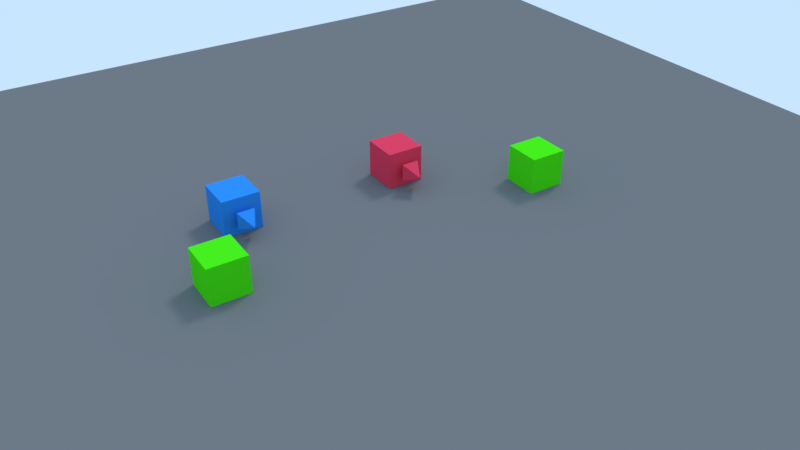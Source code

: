 # Source: resolucao008b.blend  (saved by Blender 2.79.7; exported with 4.5.12 LTS)
import bpy
from mathutils import Matrix  # noqa: F401  (used for matrix-valued properties, if any)

bpy.ops.wm.read_factory_settings(use_empty=True)
scene = bpy.context.scene
scene.name = 'Scene'

# ---- collections
col_collection_1 = bpy.data.collections.new('Collection 1'); scene.collection.children.link(col_collection_1)

# ---- materials (node trees are filled in below, after node groups)
mat_material = bpy.data.materials.new('Material')
mat_material.alpha_threshold = 0.0
mat_material.use_transparent_shadow = False
mat_material.diffuse_color = (0.07044, 0.8, 0.01048, 1.0)
mat_material.roughness = 0.5
mat_material_002 = bpy.data.materials.new('Material.002')
mat_material_002.alpha_threshold = 0.0
mat_material_002.use_transparent_shadow = False
mat_material_002.diffuse_color = (0.8, 0.0536, 0.1072, 1.0)
mat_material_002.roughness = 0.5
mat_cube = bpy.data.materials.new('Cube')
mat_cube.alpha_threshold = 0.0
mat_cube.use_transparent_shadow = False
mat_cube.diffuse_color = (0.03046, 0.2563, 0.8, 1.0)
mat_cube.roughness = 0.5
mat_cube.line_color = (0.0, 0.0, 0.0, 1.0)
mat_ground = bpy.data.materials.new('Ground')
mat_ground.alpha_threshold = 0.0
mat_ground.use_transparent_shadow = False
mat_ground.diffuse_color = (0.1789, 0.1789, 0.1789, 1.0)
mat_ground.roughness = 0.5
mat_ground.line_color = (0.0, 0.0, 0.0, 1.0)

# ---- material node trees

# ---- world
world_world = bpy.data.worlds.new('World'); scene.world = world_world
world_world.color = (0.5853, 0.7879, 1.0)
world_world.use_sun_shadow = False
world_world.sun_shadow_jitter_overblur = 0.0

# ---- cameras
cam_camera = bpy.data.cameras.new('Camera')
cam_camera.clip_end = 100.0
cam_camera.lens = 35.0
cam_camera.sensor_width = 32.0
cam_camera.sensor_height = 18.0
cam_camera.ortho_scale = 7.314
cam_camera.dof.focus_distance = 0.0
cam_camera.dof.aperture_fstop = 128.0

# ---- lights
light_lamp_002 = bpy.data.lights.new('Lamp.002', 'SUN')
light_lamp_002.color = (1.0, 0.2858, 0.003573)
light_lamp_002.transmission_factor = 0.0
light_lamp_002.cutoff_distance = 30.0
light_lamp_002.angle = 0.1993
light_lamp_002.energy = 0.4
light_lamp_002.shadow_buffer_clip_start = 1.001
light_lamp_002.shadow_soft_size = 0.1
light_lamp_002.shadow_cascade_max_distance = 1000.0
light_lamp_001 = bpy.data.lights.new('Lamp.001', 'SUN')
light_lamp_001.color = (0.002057, 0.3427, 1.0)
light_lamp_001.transmission_factor = 0.0
light_lamp_001.cutoff_distance = 30.0
light_lamp_001.angle = 0.1993
light_lamp_001.energy = 0.4
light_lamp_001.shadow_buffer_clip_start = 1.001
light_lamp_001.shadow_soft_size = 0.1
light_lamp_001.shadow_cascade_max_distance = 1000.0
light_sun = bpy.data.lights.new('Sun', 'SUN')
light_sun.transmission_factor = 0.0
light_sun.cutoff_distance = 42.0
light_sun.angle = 0.1993
light_sun.energy = 1.0
light_sun.shadow_buffer_clip_start = 1.001
light_sun.shadow_soft_size = 0.1
light_sun.shadow_cascade_max_distance = 1000.0

# ---- meshes
me_cuboverde2 = bpy.data.meshes.new('cuboVerde2')
me_cuboverde2.from_pydata([(1.0, 1.0, -1.0), (1.0, -1.0, -1.0), (-1.0, -1.0, -1.0), (-1.0, 1.0, -1.0), (1.0, 1.0, 1.0), (1.0, -1.0, 1.0), (-1.0, -1.0, 1.0), (-1.0, 1.0, 1.0)], [], [(0, 1, 2, 3), (4, 7, 6, 5), (0, 4, 5, 1), (1, 5, 6, 2), (2, 6, 7, 3), (4, 0, 3, 7)])
me_cuboverde2.materials.append(mat_material)
me_cuboverde2.use_remesh_preserve_volume = False
me_cuboverde2.use_remesh_preserve_attributes = False
me_cuboverde2.use_mirror_vertex_groups = False
me_cuboverde2.update()
me_cuboverde1 = bpy.data.meshes.new('cuboVerde1')
me_cuboverde1.from_pydata([(1.0, 1.0, -1.0), (1.0, -1.0, -1.0), (-1.0, -1.0, -1.0), (-1.0, 1.0, -1.0), (1.0, 1.0, 1.0), (1.0, -1.0, 1.0), (-1.0, -1.0, 1.0), (-1.0, 1.0, 1.0)], [], [(0, 1, 2, 3), (4, 7, 6, 5), (0, 4, 5, 1), (1, 5, 6, 2), (2, 6, 7, 3), (4, 0, 3, 7)])
me_cuboverde1.materials.append(mat_material)
me_cuboverde1.use_remesh_preserve_volume = False
me_cuboverde1.use_remesh_preserve_attributes = False
me_cuboverde1.use_mirror_vertex_groups = False
me_cuboverde1.update()
me_cubovermelho = bpy.data.meshes.new('cuboVermelho')
me_cubovermelho.from_pydata([(1.0, 2.044, -1.0), (1.0, 0.04444, -1.0), (-1.0, 0.04444, -1.0), (-1.0, 2.044, -1.0), (1.0, 2.044, 1.0), (1.0, 0.04444, 1.0), (-1.0, 0.04444, 1.0), (-1.0, 2.044, 1.0), (0.471, -0.3959, -0.471), (-0.471, -0.3959, -0.471), (0.471, -0.3959, 0.471), (-1.55e-07, -1.338, -2.98e-08), (-0.471, -0.3959, 0.471), (0.1819, -0.3959, -0.1819), (-0.1819, -0.3959, -0.1819), (0.1819, -0.3959, 0.1819), (-0.1819, -0.3959, 0.1819), (0.1819, 0.04094, -0.1819), (-0.1819, 0.04094, -0.1819), (0.1819, 0.04094, 0.1819), (-0.1819, 0.04094, 0.1819)], [], [(0, 1, 2, 3), (4, 7, 6, 5), (0, 4, 5, 1), (1, 5, 6, 2), (2, 6, 7, 3), (4, 0, 3, 7), (8, 11, 9), (10, 12, 11), (8, 10, 11), (11, 12, 9), (12, 10, 15, 16), (14, 16, 20, 18), (9, 12, 16, 14), (8, 9, 14, 13), (10, 8, 13, 15), (19, 17, 18, 20), (13, 14, 18, 17), (16, 15, 19, 20), (15, 13, 17, 19)])
me_cubovermelho.materials.append(mat_material_002)
me_cubovermelho.use_remesh_preserve_volume = False
me_cubovermelho.use_remesh_preserve_attributes = False
me_cubovermelho.use_mirror_vertex_groups = False
me_cubovermelho.update()
me_cuboazul = bpy.data.meshes.new('cuboAzul')
me_cuboazul.from_pydata([(1.0, 2.044, -1.0), (1.0, 0.04444, -1.0), (-1.0, 0.04444, -1.0), (-1.0, 2.044, -1.0), (1.0, 2.044, 1.0), (1.0, 0.04444, 1.0), (-1.0, 0.04444, 1.0), (-1.0, 2.044, 1.0), (0.471, -0.3959, -0.471), (-0.471, -0.3959, -0.471), (0.471, -0.3959, 0.471), (-1.55e-07, -1.338, -1.49e-08), (-0.471, -0.3959, 0.471), (0.1819, -0.3959, -0.1819), (-0.1819, -0.3959, -0.1819), (0.1819, -0.3959, 0.1819), (-0.1819, -0.3959, 0.1819), (0.1819, 0.04094, -0.1819), (-0.1819, 0.04094, -0.1819), (0.1819, 0.04094, 0.1819), (-0.1819, 0.04094, 0.1819)], [], [(0, 1, 2, 3), (4, 7, 6, 5), (0, 4, 5, 1), (1, 5, 6, 2), (2, 6, 7, 3), (4, 0, 3, 7), (8, 11, 9), (10, 12, 11), (8, 10, 11), (11, 12, 9), (12, 10, 15, 16), (14, 16, 20, 18), (9, 12, 16, 14), (8, 9, 14, 13), (10, 8, 13, 15), (19, 17, 18, 20), (13, 14, 18, 17), (16, 15, 19, 20), (15, 13, 17, 19)])
me_cuboazul.materials.append(mat_cube)
me_cuboazul.use_remesh_preserve_volume = False
me_cuboazul.use_remesh_preserve_attributes = False
me_cuboazul.use_mirror_vertex_groups = False
me_cuboazul.update()
me_plane = bpy.data.meshes.new('Plane')
me_plane.from_pydata([(-1.0, -1.0, 0.0), (1.0, -1.0, 0.0), (-1.0, 1.0, 0.0), (1.0, 1.0, 0.0)], [], [(0, 1, 3, 2)])
me_plane.materials.append(mat_ground)
me_plane.use_remesh_preserve_volume = False
me_plane.use_remesh_preserve_attributes = False
me_plane.use_mirror_vertex_groups = False
me_plane.update()

# ---- objects
ob_cuboverde2 = bpy.data.objects.new('cuboVerde2', me_cuboverde2)
ob_cuboverde1 = bpy.data.objects.new('cuboVerde1', me_cuboverde1)
ob_cubovermelho = bpy.data.objects.new('cuboVermelho', me_cubovermelho)
ob_empty = bpy.data.objects.new('Empty', None)
ob_cuboazul = bpy.data.objects.new('cuboAzul', me_cuboazul)
ob_lamp_002 = bpy.data.objects.new('Lamp.002', light_lamp_002)
ob_lamp_001 = bpy.data.objects.new('Lamp.001', light_lamp_001)
ob_plane = bpy.data.objects.new('Plane', me_plane)
ob_lamp = bpy.data.objects.new('Lamp', light_sun)
ob_camera = bpy.data.objects.new('Camera', cam_camera)

# ---- transforms, parenting, visibility, modifiers, constraints
ob_cuboverde2.location = (9.0, 0.0, 1.0)
ob_cuboverde2.lock_rotations_4d = False
ob_cuboverde2.empty_display_type = 'ARROWS'
ob_cuboverde2.lineart.crease_threshold = 0.0
ob_cuboverde1.location = (-9.0, 0.0, 1.0)
ob_cuboverde1.lock_rotations_4d = False
ob_cuboverde1.empty_display_type = 'ARROWS'
ob_cuboverde1.lineart.crease_threshold = 0.0
ob_cubovermelho.location = (3.004, 3.442, 1.023)
ob_cubovermelho.lock_rotations_4d = False
ob_cubovermelho.empty_display_type = 'ARROWS'
ob_cubovermelho.lineart.crease_threshold = 0.0
ob_empty.location = (-2.681, -9.543, 6.635)
ob_empty.scale = (5.198, 5.198, 5.198)
ob_empty.empty_display_type = 'SPHERE'
ob_empty.lineart.crease_threshold = 0.0
ob_cuboazul.location = (-6.255, 3.712, 1.008)
ob_cuboazul.lock_rotations_4d = False
ob_cuboazul.empty_display_type = 'ARROWS'
ob_cuboazul.lineart.crease_threshold = 0.0
ob_lamp_002.location = (7.781, 4.307, 6.73)
ob_lamp_002.rotation_euler = (3.142, -0.0, 0.0)
ob_lamp_002.lock_rotations_4d = False
ob_lamp_002.empty_display_type = 'ARROWS'
ob_lamp_002.color = (0.0, 0.0, 0.0, 0.0)
ob_lamp_002.lineart.crease_threshold = 0.0
ob_lamp_001.location = (7.781, 4.307, 6.73)
ob_lamp_001.lock_rotations_4d = False
ob_lamp_001.empty_display_type = 'ARROWS'
ob_lamp_001.color = (0.0, 0.0, 0.0, 0.0)
ob_lamp_001.lineart.crease_threshold = 0.0
ob_plane.location = (0.0, 0.0, 0.0)
ob_plane.scale = (28.29, 28.29, 28.29)
ob_plane.lineart.crease_threshold = 0.0
ob_lamp.location = (10.31, 3.409, 14.65)
ob_lamp.rotation_euler = (0.6503, 0.05522, 1.866)
ob_lamp.lock_rotations_4d = False
ob_lamp.empty_display_type = 'ARROWS'
ob_lamp.color = (0.0, 0.0, 0.0, 0.0)
ob_lamp.lineart.crease_threshold = 0.0
ob_camera.location = (-19.48, -30.74, 23.23)
ob_camera.rotation_euler = (1.008, 1.839e-07, -0.574)
ob_camera.scale = (1.0, 1.0, 1.0)
ob_camera.lock_rotations_4d = False
ob_camera.empty_display_type = 'ARROWS'
ob_camera.color = (0.0, 0.0, 0.0, 0.0)
ob_camera.display_type = 'WIRE'
ob_camera.lineart.crease_threshold = 0.0

# ---- collection membership
col_collection_1.objects.link(ob_cuboverde2)
col_collection_1.objects.link(ob_cuboverde1)
col_collection_1.objects.link(ob_cubovermelho)
col_collection_1.objects.link(ob_empty)
col_collection_1.objects.link(ob_cuboazul)
col_collection_1.objects.link(ob_lamp_002)
col_collection_1.objects.link(ob_lamp_001)
col_collection_1.objects.link(ob_plane)
col_collection_1.objects.link(ob_lamp)
col_collection_1.objects.link(ob_camera)

# ---- scene / render settings (as saved in the file)
scene.camera = ob_camera
scene.frame_start = 1; scene.frame_end = 250; scene.frame_set(1)
scene.render.engine = 'BLENDER_EEVEE_NEXT'
scene.render.resolution_percentage = 50
scene.render.dither_intensity = 0.0
scene.cycles.use_denoising = False
scene.cycles.samples = 128
scene.cycles.sampling_pattern = 'TABULATED_SOBOL'
scene.cycles.use_adaptive_sampling = False
scene.cycles.use_light_tree = False
scene.view_settings.view_transform = 'Standard'
bpy.context.view_layer.update()
